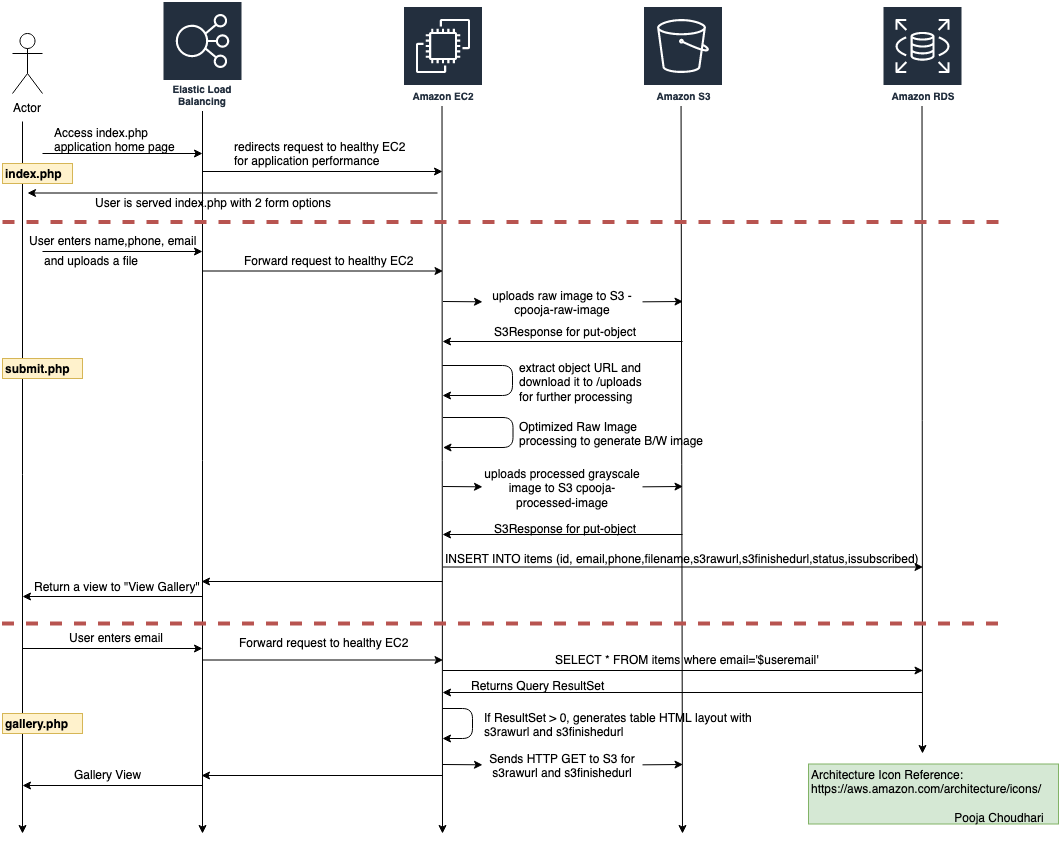

The diagram above was exported from draw.io. Its source (the exported page's mxGraphModel, read from the mxfile embedded in the PNG):
<mxGraphModel dx="1172" dy="716" grid="1" gridSize="10" guides="1" tooltips="1" connect="1" arrows="1" fold="1" page="1" pageScale="1" pageWidth="1100" pageHeight="850" background="#ffffff" math="0" shadow="0">
  <root>
    <mxCell id="0" />
    <mxCell id="1" parent="0" />
    <mxCell id="B3rEfDoKyeNsFBUqj902-10" value="" style="endArrow=classic;html=1;exitX=0.5;exitY=1;exitDx=0;exitDy=0;" edge="1" parent="1">
      <mxGeometry width="50" height="50" relative="1" as="geometry">
        <mxPoint x="220" y="100" as="sourcePoint" />
        <mxPoint x="220" y="840" as="targetPoint" />
      </mxGeometry>
    </mxCell>
    <mxCell id="B3rEfDoKyeNsFBUqj902-11" value="" style="endArrow=classic;html=1;exitX=0.5;exitY=1;exitDx=0;exitDy=0;" edge="1" parent="1">
      <mxGeometry width="50" height="50" relative="1" as="geometry">
        <mxPoint x="459.5" y="100" as="sourcePoint" />
        <mxPoint x="460" y="840" as="targetPoint" />
      </mxGeometry>
    </mxCell>
    <mxCell id="B3rEfDoKyeNsFBUqj902-13" value="Actor" style="shape=umlActor;verticalLabelPosition=bottom;labelBackgroundColor=#ffffff;verticalAlign=top;html=1;" vertex="1" parent="1">
      <mxGeometry x="30" y="40" width="30" height="60" as="geometry" />
    </mxCell>
    <mxCell id="B3rEfDoKyeNsFBUqj902-14" value="" style="endArrow=classic;html=1;" edge="1" parent="1">
      <mxGeometry width="50" height="50" relative="1" as="geometry">
        <mxPoint x="40" y="128" as="sourcePoint" />
        <mxPoint x="40" y="840" as="targetPoint" />
      </mxGeometry>
    </mxCell>
    <mxCell id="B3rEfDoKyeNsFBUqj902-15" value="" style="endArrow=classic;html=1;" edge="1" parent="1">
      <mxGeometry width="50" height="50" relative="1" as="geometry">
        <mxPoint x="698.5579243899188" y="108.92519002533663" as="sourcePoint" />
        <mxPoint x="700" y="840" as="targetPoint" />
      </mxGeometry>
    </mxCell>
    <mxCell id="B3rEfDoKyeNsFBUqj902-16" value="" style="endArrow=classic;html=1;exitX=0.5;exitY=1;exitDx=0;exitDy=0;" edge="1" parent="1">
      <mxGeometry width="50" height="50" relative="1" as="geometry">
        <mxPoint x="939.5" y="100" as="sourcePoint" />
        <mxPoint x="940" y="760" as="targetPoint" />
      </mxGeometry>
    </mxCell>
    <mxCell id="B3rEfDoKyeNsFBUqj902-18" value="" style="endArrow=classic;html=1;" edge="1" parent="1">
      <mxGeometry width="50" height="50" relative="1" as="geometry">
        <mxPoint x="60" y="160" as="sourcePoint" />
        <mxPoint x="220" y="160" as="targetPoint" />
      </mxGeometry>
    </mxCell>
    <mxCell id="B3rEfDoKyeNsFBUqj902-20" value="" style="endArrow=classic;html=1;" edge="1" parent="1">
      <mxGeometry width="50" height="50" relative="1" as="geometry">
        <mxPoint x="220" y="178" as="sourcePoint" />
        <mxPoint x="460" y="178" as="targetPoint" />
      </mxGeometry>
    </mxCell>
    <mxCell id="B3rEfDoKyeNsFBUqj902-21" value="" style="endArrow=classic;html=1;" edge="1" parent="1">
      <mxGeometry width="50" height="50" relative="1" as="geometry">
        <mxPoint x="455" y="199.5" as="sourcePoint" />
        <mxPoint x="45" y="199.5" as="targetPoint" />
      </mxGeometry>
    </mxCell>
    <mxCell id="B3rEfDoKyeNsFBUqj902-30" value="Elastic Load Balancing" style="outlineConnect=0;fontColor=#232F3E;gradientColor=none;strokeColor=#ffffff;fillColor=#232F3E;dashed=0;verticalLabelPosition=middle;verticalAlign=bottom;align=center;html=1;whiteSpace=wrap;fontSize=10;fontStyle=1;spacing=3;shape=mxgraph.aws4.productIcon;prIcon=mxgraph.aws4.elastic_load_balancing;" vertex="1" parent="1">
      <mxGeometry x="180" y="7.5" width="80" height="110" as="geometry" />
    </mxCell>
    <mxCell id="B3rEfDoKyeNsFBUqj902-31" value="Amazon EC2" style="outlineConnect=0;fontColor=#232F3E;gradientColor=none;strokeColor=#ffffff;fillColor=#232F3E;dashed=0;verticalLabelPosition=middle;verticalAlign=bottom;align=center;html=1;whiteSpace=wrap;fontSize=10;fontStyle=1;spacing=3;shape=mxgraph.aws4.productIcon;prIcon=mxgraph.aws4.ec2;" vertex="1" parent="1">
      <mxGeometry x="420.5" y="12.5" width="80" height="100" as="geometry" />
    </mxCell>
    <mxCell id="B3rEfDoKyeNsFBUqj902-32" value="Amazon S3" style="outlineConnect=0;fontColor=#232F3E;gradientColor=none;strokeColor=#ffffff;fillColor=#232F3E;dashed=0;verticalLabelPosition=middle;verticalAlign=bottom;align=center;html=1;whiteSpace=wrap;fontSize=10;fontStyle=1;spacing=3;shape=mxgraph.aws4.productIcon;prIcon=mxgraph.aws4.s3;" vertex="1" parent="1">
      <mxGeometry x="660.5" y="12.5" width="80" height="100" as="geometry" />
    </mxCell>
    <mxCell id="B3rEfDoKyeNsFBUqj902-33" value="Amazon RDS" style="outlineConnect=0;fontColor=#232F3E;gradientColor=none;strokeColor=#ffffff;fillColor=#232F3E;dashed=0;verticalLabelPosition=middle;verticalAlign=bottom;align=center;html=1;whiteSpace=wrap;fontSize=10;fontStyle=1;spacing=3;shape=mxgraph.aws4.productIcon;prIcon=mxgraph.aws4.rds;" vertex="1" parent="1">
      <mxGeometry x="900" y="12.5" width="80" height="100" as="geometry" />
    </mxCell>
    <mxCell id="B3rEfDoKyeNsFBUqj902-34" value="&lt;div&gt;Access index.php &lt;br&gt;&lt;/div&gt;&lt;div&gt;application home page&lt;br&gt;&lt;/div&gt;" style="text;html=1;resizable=0;points=[];autosize=1;align=left;verticalAlign=top;spacingTop=-4;" vertex="1" parent="1">
      <mxGeometry x="70" y="130" width="140" height="30" as="geometry" />
    </mxCell>
    <mxCell id="B3rEfDoKyeNsFBUqj902-36" value="&lt;div&gt;redirects request to healthy EC2&lt;/div&gt;&lt;div&gt;for application performance&lt;br&gt;&lt;/div&gt;" style="text;html=1;" vertex="1" parent="1">
      <mxGeometry x="250" y="140" width="160" height="30" as="geometry" />
    </mxCell>
    <mxCell id="B3rEfDoKyeNsFBUqj902-37" value="User is served index.php with 2 form options" style="text;html=1;resizable=0;points=[];autosize=1;align=left;verticalAlign=top;spacingTop=-4;" vertex="1" parent="1">
      <mxGeometry x="111" y="200" width="250" height="20" as="geometry" />
    </mxCell>
    <mxCell id="B3rEfDoKyeNsFBUqj902-39" value="&lt;b&gt;submit.php&lt;/b&gt;" style="text;html=1;resizable=0;points=[];autosize=1;align=left;verticalAlign=top;spacingTop=-4;fillColor=#fff2cc;strokeColor=#d6b656;" vertex="1" parent="1">
      <mxGeometry x="20" y="365" width="80" height="20" as="geometry" />
    </mxCell>
    <mxCell id="B3rEfDoKyeNsFBUqj902-40" value="" style="endArrow=classic;html=1;" edge="1" parent="1">
      <mxGeometry width="50" height="50" relative="1" as="geometry">
        <mxPoint x="60" y="258" as="sourcePoint" />
        <mxPoint x="220" y="258" as="targetPoint" />
      </mxGeometry>
    </mxCell>
    <mxCell id="B3rEfDoKyeNsFBUqj902-41" value="User enters name,phone, email" style="text;html=1;resizable=0;points=[];autosize=1;align=left;verticalAlign=top;spacingTop=-4;" vertex="1" parent="1">
      <mxGeometry x="45" y="238" width="180" height="20" as="geometry" />
    </mxCell>
    <mxCell id="B3rEfDoKyeNsFBUqj902-42" value="and uploads a file" style="text;html=1;resizable=0;points=[];autosize=1;align=left;verticalAlign=top;spacingTop=-4;" vertex="1" parent="1">
      <mxGeometry x="60" y="258" width="110" height="20" as="geometry" />
    </mxCell>
    <mxCell id="B3rEfDoKyeNsFBUqj902-43" value="" style="endArrow=classic;html=1;" edge="1" parent="1">
      <mxGeometry width="50" height="50" relative="1" as="geometry">
        <mxPoint x="220.5" y="277.5" as="sourcePoint" />
        <mxPoint x="460.5" y="277.5" as="targetPoint" />
      </mxGeometry>
    </mxCell>
    <mxCell id="B3rEfDoKyeNsFBUqj902-44" value="" style="endArrow=classic;html=1;" edge="1" parent="1" source="B3rEfDoKyeNsFBUqj902-45">
      <mxGeometry width="50" height="50" relative="1" as="geometry">
        <mxPoint x="460.5" y="308" as="sourcePoint" />
        <mxPoint x="700.5" y="308" as="targetPoint" />
      </mxGeometry>
    </mxCell>
    <mxCell id="B3rEfDoKyeNsFBUqj902-45" value="uploads raw image to S3 - cpooja-raw-image" style="text;html=1;strokeColor=none;fillColor=none;align=center;verticalAlign=middle;whiteSpace=wrap;rounded=0;" vertex="1" parent="1">
      <mxGeometry x="500" y="299" width="160" height="20" as="geometry" />
    </mxCell>
    <mxCell id="B3rEfDoKyeNsFBUqj902-46" value="" style="endArrow=classic;html=1;" edge="1" parent="1" target="B3rEfDoKyeNsFBUqj902-45">
      <mxGeometry width="50" height="50" relative="1" as="geometry">
        <mxPoint x="460.5" y="308" as="sourcePoint" />
        <mxPoint x="700.5" y="308" as="targetPoint" />
      </mxGeometry>
    </mxCell>
    <mxCell id="B3rEfDoKyeNsFBUqj902-47" value="" style="endArrow=classic;html=1;" edge="1" parent="1">
      <mxGeometry width="50" height="50" relative="1" as="geometry">
        <mxPoint x="700" y="348" as="sourcePoint" />
        <mxPoint x="460" y="348" as="targetPoint" />
      </mxGeometry>
    </mxCell>
    <mxCell id="B3rEfDoKyeNsFBUqj902-48" value="S3Response for put-object" style="text;html=1;resizable=0;points=[];autosize=1;align=left;verticalAlign=top;spacingTop=-4;" vertex="1" parent="1">
      <mxGeometry x="510" y="329" width="160" height="20" as="geometry" />
    </mxCell>
    <mxCell id="B3rEfDoKyeNsFBUqj902-51" value="" style="edgeStyle=elbowEdgeStyle;elbow=horizontal;endArrow=classic;html=1;" edge="1" parent="1">
      <mxGeometry width="50" height="50" relative="1" as="geometry">
        <mxPoint x="460" y="372" as="sourcePoint" />
        <mxPoint x="460" y="402" as="targetPoint" />
        <Array as="points">
          <mxPoint x="530" y="372" />
        </Array>
      </mxGeometry>
    </mxCell>
    <mxCell id="B3rEfDoKyeNsFBUqj902-52" value="&lt;div&gt;extract object URL and &lt;br&gt;&lt;/div&gt;&lt;div&gt;download it to /uploads &lt;br&gt;&lt;/div&gt;&lt;div&gt;for further processing &lt;br&gt;&lt;/div&gt;" style="text;html=1;resizable=0;points=[];autosize=1;align=left;verticalAlign=top;spacingTop=-4;" vertex="1" parent="1">
      <mxGeometry x="535" y="365" width="140" height="40" as="geometry" />
    </mxCell>
    <mxCell id="B3rEfDoKyeNsFBUqj902-54" value="Forward request to healthy EC2" style="text;html=1;resizable=0;points=[];autosize=1;align=left;verticalAlign=top;spacingTop=-4;" vertex="1" parent="1">
      <mxGeometry x="260" y="258" width="180" height="20" as="geometry" />
    </mxCell>
    <mxCell id="B3rEfDoKyeNsFBUqj902-56" value="" style="endArrow=classic;html=1;" edge="1" parent="1">
      <mxGeometry width="50" height="50" relative="1" as="geometry">
        <mxPoint x="460.5" y="573.5" as="sourcePoint" />
        <mxPoint x="940.5" y="573.5" as="targetPoint" />
      </mxGeometry>
    </mxCell>
    <mxCell id="B3rEfDoKyeNsFBUqj902-57" value="INSERT INTO items (id, email,phone,filename,s3rawurl,s3finishedurl,status,issubscribed)" style="text;html=1;resizable=0;points=[];autosize=1;align=left;verticalAlign=top;spacingTop=-4;" vertex="1" parent="1">
      <mxGeometry x="461" y="555.5" width="490" height="20" as="geometry" />
    </mxCell>
    <mxCell id="B3rEfDoKyeNsFBUqj902-59" value="" style="edgeStyle=elbowEdgeStyle;elbow=horizontal;endArrow=classic;html=1;" edge="1" parent="1">
      <mxGeometry width="50" height="50" relative="1" as="geometry">
        <mxPoint x="460.5" y="424" as="sourcePoint" />
        <mxPoint x="460.5" y="454" as="targetPoint" />
        <Array as="points">
          <mxPoint x="530.5" y="424" />
        </Array>
      </mxGeometry>
    </mxCell>
    <mxCell id="B3rEfDoKyeNsFBUqj902-60" value="&lt;div&gt;Optimized Raw Image &lt;br&gt;&lt;/div&gt;&lt;div&gt;processing to generate B/W image&lt;/div&gt;" style="text;html=1;resizable=0;points=[];autosize=1;align=left;verticalAlign=top;spacingTop=-4;" vertex="1" parent="1">
      <mxGeometry x="535" y="424" width="200" height="30" as="geometry" />
    </mxCell>
    <mxCell id="B3rEfDoKyeNsFBUqj902-63" value="" style="endArrow=classic;html=1;" edge="1" parent="1" source="B3rEfDoKyeNsFBUqj902-64">
      <mxGeometry width="50" height="50" relative="1" as="geometry">
        <mxPoint x="460.5" y="493" as="sourcePoint" />
        <mxPoint x="700.5" y="493" as="targetPoint" />
      </mxGeometry>
    </mxCell>
    <mxCell id="B3rEfDoKyeNsFBUqj902-64" value="uploads processed grayscale image to S3 cpooja-processed-image&lt;span&gt;&lt;/span&gt;" style="text;html=1;strokeColor=none;fillColor=none;align=center;verticalAlign=middle;whiteSpace=wrap;rounded=0;" vertex="1" parent="1">
      <mxGeometry x="500" y="484" width="160" height="20" as="geometry" />
    </mxCell>
    <mxCell id="B3rEfDoKyeNsFBUqj902-65" value="" style="endArrow=classic;html=1;" edge="1" parent="1" target="B3rEfDoKyeNsFBUqj902-64">
      <mxGeometry width="50" height="50" relative="1" as="geometry">
        <mxPoint x="460.5" y="493" as="sourcePoint" />
        <mxPoint x="700.5" y="493" as="targetPoint" />
      </mxGeometry>
    </mxCell>
    <mxCell id="B3rEfDoKyeNsFBUqj902-66" value="" style="endArrow=classic;html=1;" edge="1" parent="1">
      <mxGeometry width="50" height="50" relative="1" as="geometry">
        <mxPoint x="700" y="541" as="sourcePoint" />
        <mxPoint x="460" y="541" as="targetPoint" />
      </mxGeometry>
    </mxCell>
    <mxCell id="B3rEfDoKyeNsFBUqj902-67" value="S3Response for put-object" style="text;html=1;resizable=0;points=[];autosize=1;align=left;verticalAlign=top;spacingTop=-4;" vertex="1" parent="1">
      <mxGeometry x="510" y="526" width="160" height="20" as="geometry" />
    </mxCell>
    <mxCell id="B3rEfDoKyeNsFBUqj902-71" value="" style="endArrow=classic;html=1;" edge="1" parent="1">
      <mxGeometry width="50" height="50" relative="1" as="geometry">
        <mxPoint x="460" y="588" as="sourcePoint" />
        <mxPoint x="219" y="588" as="targetPoint" />
      </mxGeometry>
    </mxCell>
    <mxCell id="B3rEfDoKyeNsFBUqj902-72" value="" style="endArrow=classic;html=1;" edge="1" parent="1">
      <mxGeometry width="50" height="50" relative="1" as="geometry">
        <mxPoint x="220" y="603" as="sourcePoint" />
        <mxPoint x="40" y="603" as="targetPoint" />
      </mxGeometry>
    </mxCell>
    <mxCell id="B3rEfDoKyeNsFBUqj902-73" value="Return a view to &quot;View Gallery&quot;" style="text;html=1;resizable=0;points=[];autosize=1;align=left;verticalAlign=top;spacingTop=-4;" vertex="1" parent="1">
      <mxGeometry x="50" y="584" width="180" height="20" as="geometry" />
    </mxCell>
    <mxCell id="B3rEfDoKyeNsFBUqj902-75" value="" style="endArrow=none;dashed=1;html=1;fillColor=#f8cecc;strokeColor=#b85450;strokeWidth=4;" edge="1" parent="1">
      <mxGeometry width="50" height="50" relative="1" as="geometry">
        <mxPoint x="20" y="228.5" as="sourcePoint" />
        <mxPoint x="1021" y="228.5" as="targetPoint" />
      </mxGeometry>
    </mxCell>
    <mxCell id="B3rEfDoKyeNsFBUqj902-76" value="" style="endArrow=classic;html=1;" edge="1" parent="1">
      <mxGeometry width="50" height="50" relative="1" as="geometry">
        <mxPoint x="40" y="655" as="sourcePoint" />
        <mxPoint x="220" y="655" as="targetPoint" />
      </mxGeometry>
    </mxCell>
    <mxCell id="B3rEfDoKyeNsFBUqj902-77" value="User enters email" style="text;html=1;resizable=0;points=[];autosize=1;align=left;verticalAlign=top;spacingTop=-4;" vertex="1" parent="1">
      <mxGeometry x="85" y="635" width="110" height="20" as="geometry" />
    </mxCell>
    <mxCell id="B3rEfDoKyeNsFBUqj902-79" value="" style="endArrow=classic;html=1;" edge="1" parent="1">
      <mxGeometry width="50" height="50" relative="1" as="geometry">
        <mxPoint x="220.5" y="666.5" as="sourcePoint" />
        <mxPoint x="460.5" y="666.5" as="targetPoint" />
      </mxGeometry>
    </mxCell>
    <mxCell id="B3rEfDoKyeNsFBUqj902-80" value="Forward request to healthy EC2" style="text;html=1;resizable=0;points=[];autosize=1;align=left;verticalAlign=top;spacingTop=-4;" vertex="1" parent="1">
      <mxGeometry x="255" y="640" width="180" height="20" as="geometry" />
    </mxCell>
    <mxCell id="B3rEfDoKyeNsFBUqj902-83" value="" style="endArrow=classic;html=1;" edge="1" parent="1">
      <mxGeometry width="50" height="50" relative="1" as="geometry">
        <mxPoint x="460.5" y="677" as="sourcePoint" />
        <mxPoint x="940.5" y="677" as="targetPoint" />
      </mxGeometry>
    </mxCell>
    <mxCell id="B3rEfDoKyeNsFBUqj902-84" value="SELECT * FROM items where email='$useremail'" style="text;html=1;resizable=0;points=[];autosize=1;align=left;verticalAlign=top;spacingTop=-4;" vertex="1" parent="1">
      <mxGeometry x="570.5" y="657" width="280" height="20" as="geometry" />
    </mxCell>
    <mxCell id="B3rEfDoKyeNsFBUqj902-86" value="" style="endArrow=classic;html=1;" edge="1" parent="1">
      <mxGeometry width="50" height="50" relative="1" as="geometry">
        <mxPoint x="940" y="699" as="sourcePoint" />
        <mxPoint x="460" y="699" as="targetPoint" />
      </mxGeometry>
    </mxCell>
    <mxCell id="B3rEfDoKyeNsFBUqj902-87" value="Returns Query ResultSet" style="text;html=1;resizable=0;points=[];autosize=1;align=left;verticalAlign=top;spacingTop=-4;" vertex="1" parent="1">
      <mxGeometry x="487" y="683" width="150" height="20" as="geometry" />
    </mxCell>
    <mxCell id="B3rEfDoKyeNsFBUqj902-89" value="" style="edgeStyle=elbowEdgeStyle;elbow=horizontal;endArrow=classic;html=1;" edge="1" parent="1">
      <mxGeometry width="50" height="50" relative="1" as="geometry">
        <mxPoint x="460" y="715" as="sourcePoint" />
        <mxPoint x="460" y="745" as="targetPoint" />
        <Array as="points">
          <mxPoint x="490" y="735" />
        </Array>
      </mxGeometry>
    </mxCell>
    <mxCell id="B3rEfDoKyeNsFBUqj902-90" value="&lt;div&gt;If ResultSet &amp;gt; 0, generates table HTML layout with &lt;br&gt;&lt;/div&gt;s3rawurl and s3finishedurl" style="text;html=1;resizable=0;points=[];autosize=1;align=left;verticalAlign=top;spacingTop=-4;" vertex="1" parent="1">
      <mxGeometry x="500" y="715" width="280" height="30" as="geometry" />
    </mxCell>
    <mxCell id="B3rEfDoKyeNsFBUqj902-91" value="" style="endArrow=classic;html=1;" edge="1" parent="1" source="B3rEfDoKyeNsFBUqj902-92">
      <mxGeometry width="50" height="50" relative="1" as="geometry">
        <mxPoint x="460.5" y="771" as="sourcePoint" />
        <mxPoint x="700.5" y="771" as="targetPoint" />
      </mxGeometry>
    </mxCell>
    <mxCell id="B3rEfDoKyeNsFBUqj902-92" value="Sends HTTP GET to S3 for s3rawurl and s3finishedurl " style="text;html=1;strokeColor=none;fillColor=none;align=center;verticalAlign=middle;whiteSpace=wrap;rounded=0;" vertex="1" parent="1">
      <mxGeometry x="500" y="762" width="160" height="20" as="geometry" />
    </mxCell>
    <mxCell id="B3rEfDoKyeNsFBUqj902-93" value="" style="endArrow=classic;html=1;" edge="1" parent="1" target="B3rEfDoKyeNsFBUqj902-92">
      <mxGeometry width="50" height="50" relative="1" as="geometry">
        <mxPoint x="460.5" y="771" as="sourcePoint" />
        <mxPoint x="700.5" y="771" as="targetPoint" />
      </mxGeometry>
    </mxCell>
    <mxCell id="B3rEfDoKyeNsFBUqj902-94" value="" style="endArrow=classic;html=1;" edge="1" parent="1">
      <mxGeometry width="50" height="50" relative="1" as="geometry">
        <mxPoint x="460" y="782" as="sourcePoint" />
        <mxPoint x="219" y="782" as="targetPoint" />
      </mxGeometry>
    </mxCell>
    <mxCell id="B3rEfDoKyeNsFBUqj902-95" value="" style="endArrow=classic;html=1;" edge="1" parent="1">
      <mxGeometry width="50" height="50" relative="1" as="geometry">
        <mxPoint x="220" y="792" as="sourcePoint" />
        <mxPoint x="40" y="792" as="targetPoint" />
      </mxGeometry>
    </mxCell>
    <mxCell id="B3rEfDoKyeNsFBUqj902-96" value="Gallery View" style="text;html=1;resizable=0;points=[];autosize=1;align=left;verticalAlign=top;spacingTop=-4;" vertex="1" parent="1">
      <mxGeometry x="90" y="772" width="80" height="20" as="geometry" />
    </mxCell>
    <mxCell id="B3rEfDoKyeNsFBUqj902-102" value="&lt;div align=&quot;left&quot;&gt;Architecture Icon Reference: &lt;br&gt;&lt;/div&gt;&lt;div&gt;https://aws.amazon.com/architecture/icons/&lt;/div&gt;&lt;div&gt;&lt;br&gt;&lt;/div&gt;&lt;div&gt;&amp;nbsp;&amp;nbsp;&amp;nbsp;&amp;nbsp;&amp;nbsp;&amp;nbsp;&amp;nbsp;&amp;nbsp;&amp;nbsp;&amp;nbsp;&amp;nbsp;&amp;nbsp;&amp;nbsp;&amp;nbsp;&amp;nbsp;&amp;nbsp;&amp;nbsp;&amp;nbsp;&amp;nbsp;&amp;nbsp;&amp;nbsp;&amp;nbsp;&amp;nbsp;&amp;nbsp;&amp;nbsp;&amp;nbsp;&amp;nbsp;&amp;nbsp;&amp;nbsp;&amp;nbsp;&amp;nbsp;&amp;nbsp;&amp;nbsp;&amp;nbsp;&amp;nbsp;&amp;nbsp;&amp;nbsp;&amp;nbsp;&amp;nbsp;&amp;nbsp;&amp;nbsp;&amp;nbsp; Pooja Choudhari&lt;br&gt;&lt;/div&gt;" style="text;html=1;resizable=0;points=[];autosize=1;align=left;verticalAlign=top;spacingTop=-4;fillColor=#d5e8d4;strokeColor=#82b366;" vertex="1" parent="1">
      <mxGeometry x="826" y="770.5" width="250" height="60" as="geometry" />
    </mxCell>
    <mxCell id="B3rEfDoKyeNsFBUqj902-103" value="" style="endArrow=none;dashed=1;html=1;fillColor=#f8cecc;strokeColor=#b85450;strokeWidth=4;" edge="1" parent="1">
      <mxGeometry width="50" height="50" relative="1" as="geometry">
        <mxPoint x="19.5" y="630" as="sourcePoint" />
        <mxPoint x="1020.5" y="630" as="targetPoint" />
      </mxGeometry>
    </mxCell>
    <mxCell id="B3rEfDoKyeNsFBUqj902-104" value="&lt;b&gt;gallery.php&lt;/b&gt;" style="text;html=1;resizable=0;points=[];autosize=1;align=left;verticalAlign=top;spacingTop=-4;fillColor=#fff2cc;strokeColor=#d6b656;" vertex="1" parent="1">
      <mxGeometry x="20" y="720" width="80" height="20" as="geometry" />
    </mxCell>
    <mxCell id="B3rEfDoKyeNsFBUqj902-105" value="&lt;b&gt;index.php&lt;/b&gt;" style="text;html=1;resizable=0;points=[];autosize=1;align=left;verticalAlign=top;spacingTop=-4;fillColor=#fff2cc;strokeColor=#d6b656;" vertex="1" parent="1">
      <mxGeometry x="20" y="170" width="70" height="20" as="geometry" />
    </mxCell>
  </root>
</mxGraphModel>